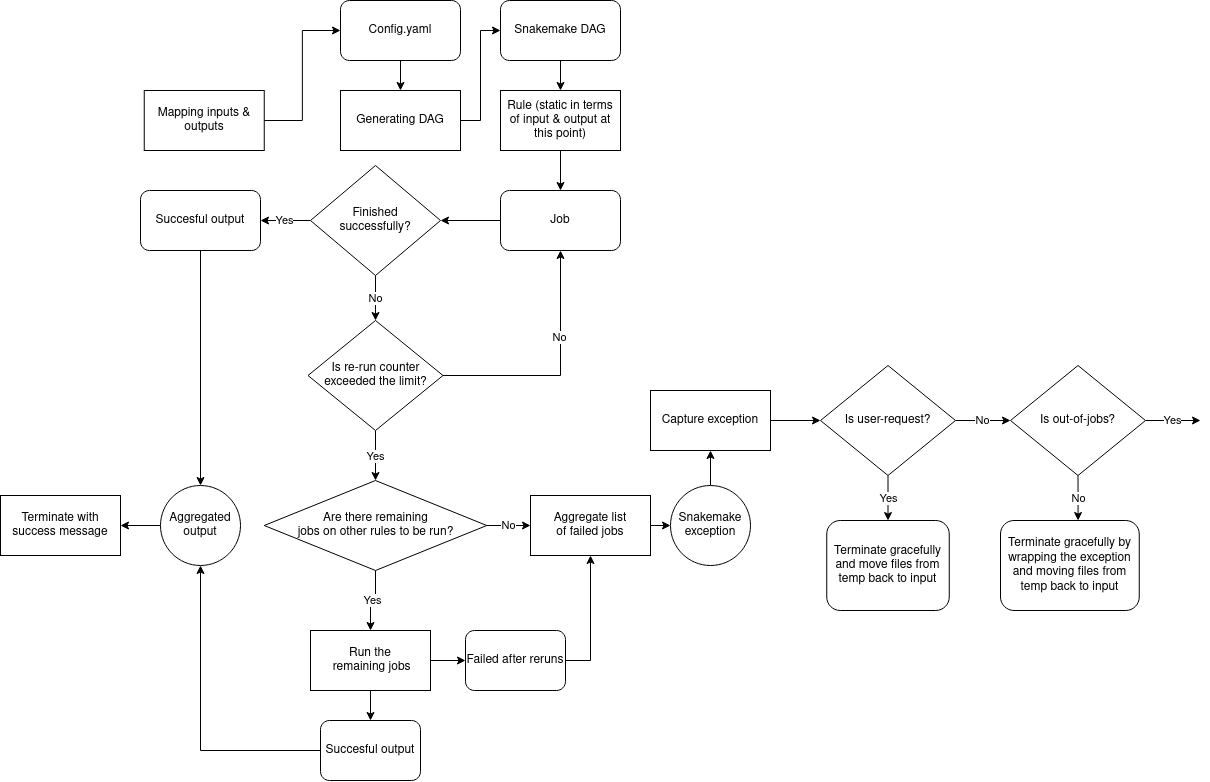

The diagram above was exported from draw.io. Its source (the exported page's mxGraphModel, read from the mxfile embedded in the PNG):
<mxGraphModel dx="3241" dy="994" grid="1" gridSize="10" guides="1" tooltips="1" connect="1" arrows="1" fold="1" page="1" pageScale="1" pageWidth="850" pageHeight="1100" math="0" shadow="0">
  <root>
    <mxCell id="0" />
    <mxCell id="1" parent="0" />
    <mxCell id="YeQwwq1Thk1NuRl8cI2b-7" style="edgeStyle=orthogonalEdgeStyle;rounded=0;orthogonalLoop=1;jettySize=auto;html=1;exitX=1;exitY=0.5;exitDx=0;exitDy=0;entryX=0;entryY=0.5;entryDx=0;entryDy=0;" edge="1" parent="1" source="YeQwwq1Thk1NuRl8cI2b-1" target="YeQwwq1Thk1NuRl8cI2b-3">
      <mxGeometry relative="1" as="geometry" />
    </mxCell>
    <mxCell id="YeQwwq1Thk1NuRl8cI2b-1" value="Mapping inputs &amp;amp; outputs" style="rounded=0;whiteSpace=wrap;html=1;" vertex="1" parent="1">
      <mxGeometry x="83.75" y="340" width="120" height="60" as="geometry" />
    </mxCell>
    <mxCell id="YeQwwq1Thk1NuRl8cI2b-8" style="edgeStyle=orthogonalEdgeStyle;rounded=0;orthogonalLoop=1;jettySize=auto;html=1;exitX=0.5;exitY=1;exitDx=0;exitDy=0;entryX=0.5;entryY=0;entryDx=0;entryDy=0;" edge="1" parent="1" source="YeQwwq1Thk1NuRl8cI2b-3" target="YeQwwq1Thk1NuRl8cI2b-5">
      <mxGeometry relative="1" as="geometry" />
    </mxCell>
    <mxCell id="YeQwwq1Thk1NuRl8cI2b-3" value="&lt;div&gt;Config.yaml&lt;br&gt;&lt;/div&gt;" style="rounded=1;whiteSpace=wrap;html=1;" vertex="1" parent="1">
      <mxGeometry x="280" y="250" width="120" height="60" as="geometry" />
    </mxCell>
    <mxCell id="YeQwwq1Thk1NuRl8cI2b-14" style="edgeStyle=orthogonalEdgeStyle;rounded=0;orthogonalLoop=1;jettySize=auto;html=1;exitX=0.5;exitY=1;exitDx=0;exitDy=0;entryX=0.5;entryY=0;entryDx=0;entryDy=0;" edge="1" parent="1" source="YeQwwq1Thk1NuRl8cI2b-4" target="YeQwwq1Thk1NuRl8cI2b-11">
      <mxGeometry relative="1" as="geometry" />
    </mxCell>
    <mxCell id="YeQwwq1Thk1NuRl8cI2b-4" value="Snakemake DAG" style="rounded=1;whiteSpace=wrap;html=1;" vertex="1" parent="1">
      <mxGeometry x="440" y="250" width="120" height="60" as="geometry" />
    </mxCell>
    <mxCell id="YeQwwq1Thk1NuRl8cI2b-9" style="edgeStyle=orthogonalEdgeStyle;rounded=0;orthogonalLoop=1;jettySize=auto;html=1;exitX=1;exitY=0.5;exitDx=0;exitDy=0;entryX=0;entryY=0.5;entryDx=0;entryDy=0;" edge="1" parent="1" source="YeQwwq1Thk1NuRl8cI2b-5" target="YeQwwq1Thk1NuRl8cI2b-4">
      <mxGeometry relative="1" as="geometry" />
    </mxCell>
    <mxCell id="YeQwwq1Thk1NuRl8cI2b-5" value="Generating DAG" style="rounded=0;whiteSpace=wrap;html=1;" vertex="1" parent="1">
      <mxGeometry x="280" y="340" width="120" height="60" as="geometry" />
    </mxCell>
    <mxCell id="YeQwwq1Thk1NuRl8cI2b-19" style="edgeStyle=orthogonalEdgeStyle;rounded=0;orthogonalLoop=1;jettySize=auto;html=1;exitX=0.5;exitY=1;exitDx=0;exitDy=0;entryX=0.5;entryY=0;entryDx=0;entryDy=0;" edge="1" parent="1" source="YeQwwq1Thk1NuRl8cI2b-11" target="YeQwwq1Thk1NuRl8cI2b-16">
      <mxGeometry relative="1" as="geometry" />
    </mxCell>
    <mxCell id="YeQwwq1Thk1NuRl8cI2b-11" value="Rule (static in terms of input &amp;amp; output at this point)" style="rounded=0;whiteSpace=wrap;html=1;" vertex="1" parent="1">
      <mxGeometry x="440" y="340" width="120" height="60" as="geometry" />
    </mxCell>
    <mxCell id="YeQwwq1Thk1NuRl8cI2b-22" style="edgeStyle=orthogonalEdgeStyle;rounded=0;orthogonalLoop=1;jettySize=auto;html=1;exitX=0;exitY=0.5;exitDx=0;exitDy=0;entryX=1;entryY=0.5;entryDx=0;entryDy=0;" edge="1" parent="1" source="YeQwwq1Thk1NuRl8cI2b-16" target="YeQwwq1Thk1NuRl8cI2b-21">
      <mxGeometry relative="1" as="geometry" />
    </mxCell>
    <mxCell id="YeQwwq1Thk1NuRl8cI2b-16" value="Job" style="rounded=1;whiteSpace=wrap;html=1;" vertex="1" parent="1">
      <mxGeometry x="440" y="440" width="120" height="60" as="geometry" />
    </mxCell>
    <mxCell id="YeQwwq1Thk1NuRl8cI2b-50" style="edgeStyle=orthogonalEdgeStyle;rounded=0;orthogonalLoop=1;jettySize=auto;html=1;exitX=0.5;exitY=1;exitDx=0;exitDy=0;entryX=0.5;entryY=0;entryDx=0;entryDy=0;" edge="1" parent="1" source="YeQwwq1Thk1NuRl8cI2b-20" target="YeQwwq1Thk1NuRl8cI2b-47">
      <mxGeometry relative="1" as="geometry" />
    </mxCell>
    <mxCell id="YeQwwq1Thk1NuRl8cI2b-20" value="Succesful output" style="rounded=1;whiteSpace=wrap;html=1;" vertex="1" parent="1">
      <mxGeometry x="80" y="440" width="120" height="60" as="geometry" />
    </mxCell>
    <mxCell id="YeQwwq1Thk1NuRl8cI2b-23" value="Yes" style="edgeStyle=orthogonalEdgeStyle;rounded=0;orthogonalLoop=1;jettySize=auto;html=1;exitX=0;exitY=0.5;exitDx=0;exitDy=0;entryX=1;entryY=0.5;entryDx=0;entryDy=0;" edge="1" parent="1" source="YeQwwq1Thk1NuRl8cI2b-21" target="YeQwwq1Thk1NuRl8cI2b-20">
      <mxGeometry relative="1" as="geometry" />
    </mxCell>
    <mxCell id="YeQwwq1Thk1NuRl8cI2b-26" value="No" style="edgeStyle=orthogonalEdgeStyle;rounded=0;orthogonalLoop=1;jettySize=auto;html=1;exitX=0.5;exitY=1;exitDx=0;exitDy=0;" edge="1" parent="1" source="YeQwwq1Thk1NuRl8cI2b-21" target="YeQwwq1Thk1NuRl8cI2b-27">
      <mxGeometry relative="1" as="geometry">
        <mxPoint x="315" y="580" as="targetPoint" />
      </mxGeometry>
    </mxCell>
    <mxCell id="YeQwwq1Thk1NuRl8cI2b-21" value="&lt;div&gt;Finished&lt;/div&gt;&lt;div&gt;successfully?&lt;/div&gt;" style="rhombus;whiteSpace=wrap;html=1;" vertex="1" parent="1">
      <mxGeometry x="250" y="415" width="130" height="110" as="geometry" />
    </mxCell>
    <mxCell id="YeQwwq1Thk1NuRl8cI2b-28" style="edgeStyle=orthogonalEdgeStyle;rounded=0;orthogonalLoop=1;jettySize=auto;html=1;exitX=1;exitY=0.5;exitDx=0;exitDy=0;entryX=0.5;entryY=1;entryDx=0;entryDy=0;" edge="1" parent="1" source="YeQwwq1Thk1NuRl8cI2b-27" target="YeQwwq1Thk1NuRl8cI2b-16">
      <mxGeometry relative="1" as="geometry" />
    </mxCell>
    <mxCell id="YeQwwq1Thk1NuRl8cI2b-29" value="No" style="edgeLabel;html=1;align=center;verticalAlign=middle;resizable=0;points=[];" vertex="1" connectable="0" parent="YeQwwq1Thk1NuRl8cI2b-28">
      <mxGeometry x="0.299" y="2" relative="1" as="geometry">
        <mxPoint y="1" as="offset" />
      </mxGeometry>
    </mxCell>
    <mxCell id="YeQwwq1Thk1NuRl8cI2b-31" value="Yes" style="edgeStyle=orthogonalEdgeStyle;rounded=0;orthogonalLoop=1;jettySize=auto;html=1;exitX=0.5;exitY=1;exitDx=0;exitDy=0;entryX=0.5;entryY=0;entryDx=0;entryDy=0;" edge="1" parent="1" source="YeQwwq1Thk1NuRl8cI2b-27" target="YeQwwq1Thk1NuRl8cI2b-32">
      <mxGeometry relative="1" as="geometry">
        <mxPoint x="315" y="740" as="targetPoint" />
      </mxGeometry>
    </mxCell>
    <mxCell id="YeQwwq1Thk1NuRl8cI2b-27" value="Is re-run counter exceeded the limit?" style="rhombus;whiteSpace=wrap;html=1;" vertex="1" parent="1">
      <mxGeometry x="247.5" y="570" width="135" height="110" as="geometry" />
    </mxCell>
    <mxCell id="YeQwwq1Thk1NuRl8cI2b-34" value="No" style="edgeStyle=orthogonalEdgeStyle;rounded=0;orthogonalLoop=1;jettySize=auto;html=1;exitX=1;exitY=0.5;exitDx=0;exitDy=0;entryX=0;entryY=0.5;entryDx=0;entryDy=0;" edge="1" parent="1" source="YeQwwq1Thk1NuRl8cI2b-32" target="YeQwwq1Thk1NuRl8cI2b-41">
      <mxGeometry relative="1" as="geometry">
        <mxPoint x="500" y="775" as="targetPoint" />
      </mxGeometry>
    </mxCell>
    <mxCell id="YeQwwq1Thk1NuRl8cI2b-52" value="Yes" style="edgeStyle=orthogonalEdgeStyle;rounded=0;orthogonalLoop=1;jettySize=auto;html=1;exitX=0.5;exitY=1;exitDx=0;exitDy=0;entryX=0.5;entryY=0;entryDx=0;entryDy=0;" edge="1" parent="1" source="YeQwwq1Thk1NuRl8cI2b-32" target="YeQwwq1Thk1NuRl8cI2b-36">
      <mxGeometry relative="1" as="geometry" />
    </mxCell>
    <mxCell id="YeQwwq1Thk1NuRl8cI2b-32" value="&lt;div&gt;Are there remaining &lt;br&gt;&lt;/div&gt;&lt;div&gt;jobs on other rules to be run?&lt;/div&gt;" style="rhombus;whiteSpace=wrap;html=1;" vertex="1" parent="1">
      <mxGeometry x="203.75" y="730" width="222.5" height="90" as="geometry" />
    </mxCell>
    <mxCell id="YeQwwq1Thk1NuRl8cI2b-37" style="edgeStyle=orthogonalEdgeStyle;rounded=0;orthogonalLoop=1;jettySize=auto;html=1;exitX=1;exitY=0.5;exitDx=0;exitDy=0;entryX=0;entryY=0.5;entryDx=0;entryDy=0;" edge="1" parent="1" source="YeQwwq1Thk1NuRl8cI2b-36" target="YeQwwq1Thk1NuRl8cI2b-39">
      <mxGeometry relative="1" as="geometry">
        <mxPoint x="445" y="910" as="targetPoint" />
      </mxGeometry>
    </mxCell>
    <mxCell id="YeQwwq1Thk1NuRl8cI2b-38" style="edgeStyle=orthogonalEdgeStyle;rounded=0;orthogonalLoop=1;jettySize=auto;html=1;exitX=0.5;exitY=1;exitDx=0;exitDy=0;" edge="1" parent="1" source="YeQwwq1Thk1NuRl8cI2b-36" target="YeQwwq1Thk1NuRl8cI2b-40">
      <mxGeometry relative="1" as="geometry">
        <mxPoint x="315" y="1000" as="targetPoint" />
      </mxGeometry>
    </mxCell>
    <mxCell id="YeQwwq1Thk1NuRl8cI2b-36" value="&lt;div&gt;Run the&lt;/div&gt;&lt;div&gt;&amp;nbsp;remaining jobs&lt;/div&gt;" style="rounded=0;whiteSpace=wrap;html=1;" vertex="1" parent="1">
      <mxGeometry x="250" y="880" width="120" height="60" as="geometry" />
    </mxCell>
    <mxCell id="YeQwwq1Thk1NuRl8cI2b-42" style="edgeStyle=orthogonalEdgeStyle;rounded=0;orthogonalLoop=1;jettySize=auto;html=1;exitX=1;exitY=0.5;exitDx=0;exitDy=0;entryX=0.5;entryY=1;entryDx=0;entryDy=0;" edge="1" parent="1" source="YeQwwq1Thk1NuRl8cI2b-39" target="YeQwwq1Thk1NuRl8cI2b-41">
      <mxGeometry relative="1" as="geometry" />
    </mxCell>
    <mxCell id="YeQwwq1Thk1NuRl8cI2b-39" value="Failed after reruns " style="rounded=1;whiteSpace=wrap;html=1;" vertex="1" parent="1">
      <mxGeometry x="405" y="880" width="100" height="60" as="geometry" />
    </mxCell>
    <mxCell id="YeQwwq1Thk1NuRl8cI2b-46" style="edgeStyle=orthogonalEdgeStyle;rounded=0;orthogonalLoop=1;jettySize=auto;html=1;exitX=0;exitY=0.5;exitDx=0;exitDy=0;entryX=0.5;entryY=1;entryDx=0;entryDy=0;" edge="1" parent="1" source="YeQwwq1Thk1NuRl8cI2b-40" target="YeQwwq1Thk1NuRl8cI2b-47">
      <mxGeometry relative="1" as="geometry">
        <mxPoint x="60" y="790" as="targetPoint" />
      </mxGeometry>
    </mxCell>
    <mxCell id="YeQwwq1Thk1NuRl8cI2b-40" value="Succesful output" style="rounded=1;whiteSpace=wrap;html=1;" vertex="1" parent="1">
      <mxGeometry x="260" y="970" width="100" height="60" as="geometry" />
    </mxCell>
    <mxCell id="YeQwwq1Thk1NuRl8cI2b-45" style="edgeStyle=orthogonalEdgeStyle;rounded=0;orthogonalLoop=1;jettySize=auto;html=1;exitX=1;exitY=0.5;exitDx=0;exitDy=0;entryX=0;entryY=0.5;entryDx=0;entryDy=0;" edge="1" parent="1" source="YeQwwq1Thk1NuRl8cI2b-41" target="YeQwwq1Thk1NuRl8cI2b-44">
      <mxGeometry relative="1" as="geometry" />
    </mxCell>
    <mxCell id="YeQwwq1Thk1NuRl8cI2b-41" value="&lt;div&gt;Aggregate list &lt;br&gt;&lt;/div&gt;&lt;div&gt;of failed jobs&lt;/div&gt;" style="rounded=0;whiteSpace=wrap;html=1;" vertex="1" parent="1">
      <mxGeometry x="470" y="745" width="120" height="60" as="geometry" />
    </mxCell>
    <mxCell id="YeQwwq1Thk1NuRl8cI2b-54" style="edgeStyle=orthogonalEdgeStyle;rounded=0;orthogonalLoop=1;jettySize=auto;html=1;exitX=0.5;exitY=0;exitDx=0;exitDy=0;entryX=0.5;entryY=1;entryDx=0;entryDy=0;" edge="1" parent="1" source="YeQwwq1Thk1NuRl8cI2b-44" target="YeQwwq1Thk1NuRl8cI2b-53">
      <mxGeometry relative="1" as="geometry" />
    </mxCell>
    <mxCell id="YeQwwq1Thk1NuRl8cI2b-44" value="&lt;div&gt;Snakemake&lt;/div&gt;&lt;div&gt;exception&lt;br&gt;&lt;/div&gt;" style="ellipse;whiteSpace=wrap;html=1;aspect=fixed;" vertex="1" parent="1">
      <mxGeometry x="610" y="735" width="80" height="80" as="geometry" />
    </mxCell>
    <mxCell id="YeQwwq1Thk1NuRl8cI2b-67" style="edgeStyle=orthogonalEdgeStyle;rounded=0;orthogonalLoop=1;jettySize=auto;html=1;exitX=0;exitY=0.5;exitDx=0;exitDy=0;entryX=1;entryY=0.5;entryDx=0;entryDy=0;" edge="1" parent="1" source="YeQwwq1Thk1NuRl8cI2b-47" target="YeQwwq1Thk1NuRl8cI2b-68">
      <mxGeometry relative="1" as="geometry">
        <mxPoint x="60" y="774.5714285714287" as="targetPoint" />
      </mxGeometry>
    </mxCell>
    <mxCell id="YeQwwq1Thk1NuRl8cI2b-47" value="Aggregated&lt;br&gt;output" style="ellipse;whiteSpace=wrap;html=1;aspect=fixed;" vertex="1" parent="1">
      <mxGeometry x="100" y="735" width="80" height="80" as="geometry" />
    </mxCell>
    <mxCell id="YeQwwq1Thk1NuRl8cI2b-57" style="edgeStyle=orthogonalEdgeStyle;rounded=0;orthogonalLoop=1;jettySize=auto;html=1;exitX=1;exitY=0.5;exitDx=0;exitDy=0;entryX=0;entryY=0.5;entryDx=0;entryDy=0;" edge="1" parent="1" source="YeQwwq1Thk1NuRl8cI2b-53" target="YeQwwq1Thk1NuRl8cI2b-56">
      <mxGeometry relative="1" as="geometry" />
    </mxCell>
    <mxCell id="YeQwwq1Thk1NuRl8cI2b-53" value="Capture exception" style="rounded=0;whiteSpace=wrap;html=1;" vertex="1" parent="1">
      <mxGeometry x="590" y="640" width="120" height="60" as="geometry" />
    </mxCell>
    <mxCell id="YeQwwq1Thk1NuRl8cI2b-58" value="&lt;div&gt;Yes&lt;/div&gt;" style="edgeStyle=orthogonalEdgeStyle;rounded=0;orthogonalLoop=1;jettySize=auto;html=1;exitX=0.5;exitY=1;exitDx=0;exitDy=0;entryX=0.5;entryY=0;entryDx=0;entryDy=0;" edge="1" parent="1" source="YeQwwq1Thk1NuRl8cI2b-56" target="YeQwwq1Thk1NuRl8cI2b-59">
      <mxGeometry relative="1" as="geometry">
        <mxPoint x="827.5714285714289" y="770" as="targetPoint" />
      </mxGeometry>
    </mxCell>
    <mxCell id="YeQwwq1Thk1NuRl8cI2b-60" value="No" style="edgeStyle=orthogonalEdgeStyle;rounded=0;orthogonalLoop=1;jettySize=auto;html=1;exitX=1;exitY=0.5;exitDx=0;exitDy=0;entryX=0;entryY=0.5;entryDx=0;entryDy=0;" edge="1" parent="1" source="YeQwwq1Thk1NuRl8cI2b-56" target="YeQwwq1Thk1NuRl8cI2b-62">
      <mxGeometry relative="1" as="geometry">
        <mxPoint x="990" y="670.2857142857144" as="targetPoint" />
      </mxGeometry>
    </mxCell>
    <mxCell id="YeQwwq1Thk1NuRl8cI2b-56" value="Is user-request?" style="rhombus;whiteSpace=wrap;html=1;" vertex="1" parent="1">
      <mxGeometry x="760" y="615" width="135" height="110" as="geometry" />
    </mxCell>
    <mxCell id="YeQwwq1Thk1NuRl8cI2b-59" value="Terminate gracefully and move files from temp back to input" style="rounded=1;whiteSpace=wrap;html=1;" vertex="1" parent="1">
      <mxGeometry x="766.25" y="770" width="122.5" height="90" as="geometry" />
    </mxCell>
    <mxCell id="YeQwwq1Thk1NuRl8cI2b-63" value="No" style="edgeStyle=orthogonalEdgeStyle;rounded=0;orthogonalLoop=1;jettySize=auto;html=1;exitX=0.5;exitY=1;exitDx=0;exitDy=0;" edge="1" parent="1" source="YeQwwq1Thk1NuRl8cI2b-62">
      <mxGeometry relative="1" as="geometry">
        <mxPoint x="1017.5714285714289" y="770" as="targetPoint" />
      </mxGeometry>
    </mxCell>
    <mxCell id="YeQwwq1Thk1NuRl8cI2b-66" value="Yes" style="edgeStyle=orthogonalEdgeStyle;rounded=0;orthogonalLoop=1;jettySize=auto;html=1;" edge="1" parent="1" source="YeQwwq1Thk1NuRl8cI2b-62">
      <mxGeometry relative="1" as="geometry">
        <mxPoint x="1140" y="670" as="targetPoint" />
      </mxGeometry>
    </mxCell>
    <mxCell id="YeQwwq1Thk1NuRl8cI2b-62" value="Is out-of-jobs?" style="rhombus;whiteSpace=wrap;html=1;" vertex="1" parent="1">
      <mxGeometry x="950" y="615" width="135" height="110" as="geometry" />
    </mxCell>
    <mxCell id="YeQwwq1Thk1NuRl8cI2b-64" value="Terminate gracefully by wrapping the exception and moving files from temp back to input" style="rounded=1;whiteSpace=wrap;html=1;" vertex="1" parent="1">
      <mxGeometry x="940" y="770" width="138.75" height="90" as="geometry" />
    </mxCell>
    <mxCell id="YeQwwq1Thk1NuRl8cI2b-68" value="Terminate with success message" style="rounded=0;whiteSpace=wrap;html=1;" vertex="1" parent="1">
      <mxGeometry x="-60" y="745" width="120" height="60" as="geometry" />
    </mxCell>
  </root>
</mxGraphModel>